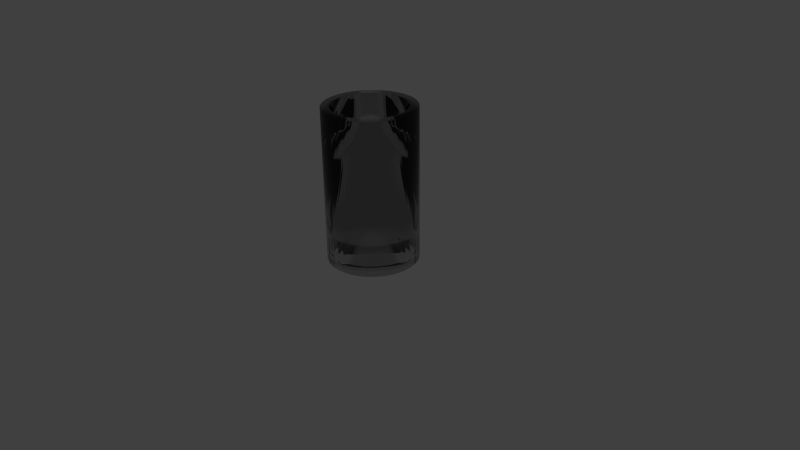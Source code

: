 # Source: SK_Glass.blend  (saved by Blender 2.76.0; exported with 4.5.12 LTS)
import bpy
from mathutils import Matrix  # noqa: F401  (used for matrix-valued properties, if any)

bpy.ops.wm.read_factory_settings(use_empty=True)
scene = bpy.context.scene
scene.name = 'Scene'

# ---- collections
col_collection_1 = bpy.data.collections.new('Collection 1'); scene.collection.children.link(col_collection_1)

# ---- materials (node trees are filled in below, after node groups)
mat_material_001 = bpy.data.materials.new('Material.001')
mat_material_001.alpha_threshold = 0.0
mat_material_001.roughness = 0.5

# ---- material node trees
mat_material_001.use_nodes = True; mat_material_001.node_tree.nodes.clear()
_N = mat_material_001.node_tree.nodes; _L = mat_material_001.node_tree.links
n0 = _N.new('ShaderNodeOutputMaterial'); n0.name = 'Material Output'; n0.location = (300, 300)
n1 = _N.new('ShaderNodeBsdfGlass'); n1.name = 'Glass BSDF'; n1.location = (10, 300)
n1.distribution = 'BECKMANN'
n1.inputs[0].default_value = (0.8, 0.8, 0.8, 1.0)
n1.inputs[2].default_value = 1.45
_L.new(n1.outputs[0], n0.inputs[0])
n0.is_active_output = True

# ---- world
world_world = bpy.data.worlds.new('World'); scene.world = world_world
world_world.color = (0.05088, 0.05088, 0.05088)
world_world.use_sun_shadow = False
world_world.sun_shadow_jitter_overblur = 0.0
world_world.cycles.sampling_method = 'MANUAL'
world_world.cycles.sample_map_resolution = 256

# ---- cameras
cam_camera = bpy.data.cameras.new('Camera')
cam_camera.clip_end = 100.0
cam_camera.lens = 35.0
cam_camera.sensor_width = 32.0
cam_camera.sensor_height = 18.0
cam_camera.ortho_scale = 7.314
cam_camera.dof.focus_distance = 0.0

# ---- lights
light_lamp = bpy.data.lights.new('Lamp', 'POINT')
light_lamp.transmission_factor = 0.0
light_lamp.cutoff_distance = 30.0
light_lamp.energy = 100.0
light_lamp.shadow_buffer_clip_start = 1.001
light_lamp.shadow_soft_size = 0.1
light_lamp.shadow_maximum_resolution = 0.006
light_lamp.use_absolute_resolution = True
light_lamp.cycles.use_multiple_importance_sampling = False

# ---- meshes
me_cylinder = bpy.data.meshes.new('Cylinder')
me_cylinder.from_pydata([(0.0, 1.0, 0.0), (0.0, 1.0, 2.0), (0.1951, 0.9808, 0.0), (0.1951, 0.9808, 2.0), (0.3827, 0.9239, 0.0), (0.3827, 0.9239, 2.0), (0.5556, 0.8315, 0.0), (0.5556, 0.8315, 2.0), (0.7071, 0.7071, 0.0), (0.7071, 0.7071, 2.0), (0.8315, 0.5556, 0.0), (0.8315, 0.5556, 2.0), (0.9239, 0.3827, 0.0), (0.9239, 0.3827, 2.0), (0.9808, 0.1951, 0.0), (0.9808, 0.1951, 2.0), (1.0, 7.55e-08, 0.0), (1.0, 7.55e-08, 2.0), (0.9808, -0.1951, 0.0), (0.9808, -0.1951, 2.0), (0.9239, -0.3827, 0.0), (0.9239, -0.3827, 2.0), (0.8315, -0.5556, 0.0), (0.8315, -0.5556, 2.0), (0.7071, -0.7071, 0.0), (0.7071, -0.7071, 2.0), (0.5556, -0.8315, 0.0), (0.5556, -0.8315, 2.0), (0.3827, -0.9239, 0.0), (0.3827, -0.9239, 2.0), (0.1951, -0.9808, 0.0), (0.1951, -0.9808, 2.0), (-3.258e-07, -1.0, 0.0), (-3.258e-07, -1.0, 2.0), (-0.1951, -0.9808, 0.0), (-0.1951, -0.9808, 2.0), (-0.3827, -0.9239, 0.0), (-0.3827, -0.9239, 2.0), (-0.5556, -0.8315, 0.0), (-0.5556, -0.8315, 2.0), (-0.7071, -0.7071, 0.0), (-0.7071, -0.7071, 2.0), (-0.8315, -0.5556, 0.0), (-0.8315, -0.5556, 2.0), (-0.9239, -0.3827, 0.0), (-0.9239, -0.3827, 2.0), (-0.9808, -0.1951, 0.0), (-0.9808, -0.1951, 2.0), (-1.0, 9.656e-07, 0.0), (-1.0, 9.656e-07, 2.0), (-0.9808, 0.1951, 0.0), (-0.9808, 0.1951, 2.0), (-0.9239, 0.3827, 0.0), (-0.9239, 0.3827, 2.0), (-0.8315, 0.5556, 0.0), (-0.8315, 0.5556, 2.0), (-0.7071, 0.7071, 0.0), (-0.7071, 0.7071, 2.0), (-0.5556, 0.8315, 0.0), (-0.5556, 0.8315, 2.0), (-0.3827, 0.9239, 0.0), (-0.3827, 0.9239, 2.0), (-0.1951, 0.9808, 0.0), (-0.1951, 0.9808, 2.0), (2.27e-08, 0.8089, 2.0), (0.1578, 0.7933, 2.0), (0.3095, 0.7473, 2.0), (0.4494, 0.6725, 2.0), (0.5719, 0.5719, 2.0), (0.6725, 0.4494, 2.0), (0.7473, 0.3095, 2.0), (0.7933, 0.1578, 2.0), (0.8089, 1.155e-07, 2.0), (0.7933, -0.1578, 2.0), (0.7473, -0.3095, 2.0), (0.6725, -0.4494, 2.0), (0.5719, -0.5719, 2.0), (0.4494, -0.6725, 2.0), (0.3095, -0.7473, 2.0), (0.1578, -0.7933, 2.0), (-2.409e-07, -0.8089, 2.0), (-0.1578, -0.7933, 2.0), (-0.3095, -0.7473, 2.0), (-0.4494, -0.6725, 2.0), (-0.5719, -0.5719, 2.0), (-0.6725, -0.4494, 2.0), (-0.7473, -0.3095, 2.0), (-0.7933, -0.1578, 2.0), (-0.8089, 8.355e-07, 2.0), (-0.7933, 0.1578, 2.0), (-0.7473, 0.3095, 2.0), (-0.6725, 0.4494, 2.0), (-0.5719, 0.5719, 2.0), (-0.4494, 0.6725, 2.0), (-0.3095, 0.7473, 2.0), (-0.1578, 0.7933, 2.0), (2.27e-08, 0.8089, 2.0), (0.1578, 0.7933, 2.0), (0.3095, 0.7473, 2.0), (0.4494, 0.6725, 2.0), (0.5719, 0.5719, 2.0), (0.6725, 0.4494, 2.0), (0.7473, 0.3095, 2.0), (0.7933, 0.1578, 2.0), (0.8089, 1.155e-07, 2.0), (0.7933, -0.1578, 2.0), (0.7473, -0.3095, 2.0), (0.6725, -0.4494, 2.0), (0.5719, -0.5719, 2.0), (0.4494, -0.6725, 2.0), (0.3095, -0.7473, 2.0), (0.1578, -0.7933, 2.0), (-2.409e-07, -0.8089, 2.0), (-0.1578, -0.7933, 2.0), (-0.3095, -0.7473, 2.0), (-0.4494, -0.6725, 2.0), (-0.5719, -0.5719, 2.0), (-0.6725, -0.4494, 2.0), (-0.7473, -0.3095, 2.0), (-0.7933, -0.1578, 2.0), (-0.8089, 8.355e-07, 2.0), (-0.7933, 0.1578, 2.0), (-0.7473, 0.3095, 2.0), (-0.6725, 0.4494, 2.0), (-0.5719, 0.5719, 2.0), (-0.4494, 0.6725, 2.0), (-0.3095, 0.7473, 2.0), (-0.1578, 0.7933, 2.0), (2.27e-08, 0.8089, 0.1267), (0.1578, 0.7933, 0.1267), (0.3095, 0.7473, 0.1267), (0.4494, 0.6725, 0.1267), (0.5719, 0.5719, 0.1267), (0.6725, 0.4494, 0.1267), (0.7473, 0.3095, 0.1267), (0.7933, 0.1578, 0.1267), (0.8089, 1.155e-07, 0.1267), (0.7933, -0.1578, 0.1267), (0.7473, -0.3095, 0.1267), (0.6725, -0.4494, 0.1267), (0.5719, -0.5719, 0.1267), (0.4494, -0.6725, 0.1267), (0.3095, -0.7473, 0.1267), (0.1578, -0.7933, 0.1267), (-2.409e-07, -0.8089, 0.1267), (-0.1578, -0.7933, 0.1267), (-0.3095, -0.7473, 0.1267), (-0.4494, -0.6725, 0.1267), (-0.5719, -0.5719, 0.1267), (-0.6725, -0.4494, 0.1267), (-0.7473, -0.3095, 0.1267), (-0.7933, -0.1578, 0.1267), (-0.8089, 8.355e-07, 0.1267), (-0.7933, 0.1578, 0.1267), (-0.7473, 0.3095, 0.1267), (-0.6725, 0.4494, 0.1267), (-0.5719, 0.5719, 0.1267), (-0.4494, 0.6725, 0.1267), (-0.3095, 0.7473, 0.1267), (-0.1578, 0.7933, 0.1267)], [], [(0, 1, 3, 2), (2, 3, 5, 4), (4, 5, 7, 6), (6, 7, 9, 8), (8, 9, 11, 10), (10, 11, 13, 12), (12, 13, 15, 14), (14, 15, 17, 16), (16, 17, 19, 18), (18, 19, 21, 20), (20, 21, 23, 22), (22, 23, 25, 24), (24, 25, 27, 26), (26, 27, 29, 28), (28, 29, 31, 30), (30, 31, 33, 32), (32, 33, 35, 34), (34, 35, 37, 36), (36, 37, 39, 38), (38, 39, 41, 40), (40, 41, 43, 42), (42, 43, 45, 44), (44, 45, 47, 46), (46, 47, 49, 48), (48, 49, 51, 50), (50, 51, 53, 52), (52, 53, 55, 54), (54, 55, 57, 56), (56, 57, 59, 58), (58, 59, 61, 60), (39, 37, 82, 83), (62, 63, 1, 0), (60, 61, 63, 62), (0, 2, 4, 6, 8, 10, 12, 14, 16, 18, 20, 22, 24, 26, 28, 30, 32, 34, 36, 38, 40, 42, 44, 46, 48, 50, 52, 54, 56, 58, 60, 62), (51, 49, 88, 89), (33, 31, 79, 80), (45, 43, 85, 86), (23, 21, 74, 75), (35, 33, 80, 81), (17, 15, 71, 72), (29, 27, 77, 78), (19, 17, 72, 73), (13, 11, 69, 70), (7, 5, 66, 67), (3, 1, 64, 65), (63, 61, 94, 95), (57, 55, 91, 92), (59, 57, 92, 93), (53, 51, 89, 90), (47, 45, 86, 87), (41, 39, 83, 84), (31, 29, 78, 79), (43, 41, 84, 85), (25, 23, 75, 76), (37, 35, 81, 82), (27, 25, 76, 77), (9, 7, 67, 68), (21, 19, 73, 74), (15, 13, 70, 71), (11, 9, 68, 69), (5, 3, 65, 66), (1, 63, 95, 64), (61, 59, 93, 94), (55, 53, 90, 91), (49, 47, 87, 88), (92, 91, 123, 124), (95, 94, 126, 127), (86, 85, 117, 118), (77, 76, 108, 109), (68, 67, 99, 100), (71, 70, 102, 103), (64, 95, 127, 96), (81, 80, 112, 113), (72, 71, 103, 104), (90, 89, 121, 122), (75, 74, 106, 107), (66, 65, 97, 98), (94, 93, 125, 126), (76, 75, 107, 108), (85, 84, 116, 117), (70, 69, 101, 102), (79, 78, 110, 111), (89, 88, 120, 121), (80, 79, 111, 112), (65, 64, 96, 97), (83, 82, 114, 115), (74, 73, 105, 106), (93, 92, 124, 125), (84, 83, 115, 116), (69, 68, 100, 101), (87, 86, 118, 119), (78, 77, 109, 110), (88, 87, 119, 120), (82, 81, 113, 114), (73, 72, 104, 105), (91, 90, 122, 123), (67, 66, 98, 99), (126, 125, 157, 158), (117, 116, 148, 149), (108, 107, 139, 140), (111, 110, 142, 143), (102, 101, 133, 134), (112, 111, 143, 144), (121, 120, 152, 153), (106, 105, 137, 138), (97, 96, 128, 129), (115, 114, 146, 147), (125, 124, 156, 157), (116, 115, 147, 148), (101, 100, 132, 133), (119, 118, 150, 151), (110, 109, 141, 142), (120, 119, 151, 152), (123, 122, 154, 155), (114, 113, 145, 146), (105, 104, 136, 137), (99, 98, 130, 131), (124, 123, 155, 156), (127, 126, 158, 159), (100, 99, 131, 132), (118, 117, 149, 150), (109, 108, 140, 141), (103, 102, 134, 135), (96, 127, 159, 128), (122, 121, 153, 154), (113, 112, 144, 145), (104, 103, 135, 136), (107, 106, 138, 139), (98, 97, 129, 130), (129, 128, 159, 158, 157, 156, 155, 154, 153, 152, 151, 150, 149, 148, 147, 146, 145, 144, 143, 142, 141, 140, 139, 138, 137, 136, 135, 134, 133, 132, 131, 130)])
me_cylinder.polygons.foreach_set('use_smooth', [True] * 130)
me_cylinder.materials.append(mat_material_001)
me_cylinder.use_remesh_preserve_volume = False
me_cylinder.use_remesh_preserve_attributes = False
me_cylinder.use_mirror_vertex_groups = False
me_cylinder.update()

# ---- objects
ob_cylinder = bpy.data.objects.new('Cylinder', me_cylinder)
ob_lamp = bpy.data.objects.new('Lamp', light_lamp)
ob_camera = bpy.data.objects.new('Camera', cam_camera)

# ---- transforms, parenting, visibility, modifiers, constraints
ob_cylinder.location = (0.0, 0.0, 0.0)
ob_cylinder.scale = (0.5932, 0.5932, 1.0)
ob_cylinder.lineart.crease_threshold = 0.0
_m = ob_cylinder.modifiers.new('Fluid', 'FLUID')
_m.fluid_type = 'EFFECTOR'
ob_lamp.location = (4.076, 1.005, 5.904)
ob_lamp.rotation_euler = (0.6503, 0.05522, 1.866)
ob_lamp.lock_rotations_4d = False
ob_lamp.empty_display_type = 'ARROWS'
ob_lamp.color = (0.0, 0.0, 0.0, 0.0)
ob_lamp.lineart.crease_threshold = 0.0
ob_camera.location = (7.481, -6.508, 5.344)
ob_camera.rotation_euler = (1.109, 0.01082, 0.8149)
ob_camera.lock_rotations_4d = False
ob_camera.empty_display_type = 'ARROWS'
ob_camera.color = (0.0, 0.0, 0.0, 0.0)
ob_camera.display_type = 'WIRE'
ob_camera.lineart.crease_threshold = 0.0

# ---- collection membership
col_collection_1.objects.link(ob_cylinder)
col_collection_1.objects.link(ob_lamp)
col_collection_1.objects.link(ob_camera)

# ---- scene / render settings (as saved in the file)
scene.camera = ob_camera
scene.frame_start = 1; scene.frame_end = 250; scene.frame_set(1)
scene.render.engine = 'CYCLES'
scene.render.resolution_percentage = 50
scene.render.dither_intensity = 0.0
scene.cycles.use_denoising = False
scene.cycles.samples = 10
scene.cycles.sampling_pattern = 'TABULATED_SOBOL'
scene.cycles.light_sampling_threshold = 0.0
scene.cycles.use_adaptive_sampling = False
scene.cycles.use_light_tree = False
scene.cycles.blur_glossy = 0.0
scene.cycles.pixel_filter_type = 'GAUSSIAN'
scene.cycles.sample_clamp_indirect = 0.0
scene.view_settings.view_transform = 'Standard'
bpy.context.view_layer.update()
